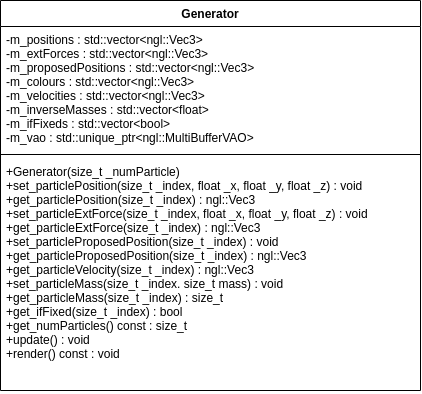

The diagram above was exported from draw.io. Its source (the exported page's mxGraphModel, read from the mxfile embedded in the PNG):
<mxGraphModel dx="748" dy="793" grid="1" gridSize="10" guides="1" tooltips="1" connect="1" arrows="1" fold="1" page="1" pageScale="1" pageWidth="827" pageHeight="1169" math="0" shadow="0">
  <root>
    <mxCell id="WIyWlLk6GJQsqaUBKTNV-0" />
    <mxCell id="WIyWlLk6GJQsqaUBKTNV-1" parent="WIyWlLk6GJQsqaUBKTNV-0" />
    <mxCell id="8ThPUE2cvoPUqaIJt2Bp-0" value="Generator" style="swimlane;fontStyle=1;align=center;verticalAlign=top;childLayout=stackLayout;horizontal=1;startSize=26;horizontalStack=0;resizeParent=1;resizeParentMax=0;resizeLast=0;collapsible=1;marginBottom=0;" vertex="1" parent="WIyWlLk6GJQsqaUBKTNV-1">
      <mxGeometry x="160" y="120" width="420" height="390" as="geometry" />
    </mxCell>
    <mxCell id="8ThPUE2cvoPUqaIJt2Bp-1" value="-m_positions : std::vector&lt;ngl::Vec3&gt;&#10;-m_extForces : std::vector&lt;ngl::Vec3&gt;&#10;-m_proposedPositions : std::vector&lt;ngl::Vec3&gt;&#10;-m_colours : std::vector&lt;ngl::Vec3&gt;&#10;-m_velocities : std::vector&lt;ngl::Vec3&gt;&#10;-m_inverseMasses : std::vector&lt;float&gt;&#10;-m_ifFixeds : std::vector&lt;bool&gt;&#10;-m_vao : std::unique_ptr&lt;ngl::MultiBufferVAO&gt;" style="text;strokeColor=none;fillColor=none;align=left;verticalAlign=top;spacingLeft=4;spacingRight=4;overflow=hidden;rotatable=0;points=[[0,0.5],[1,0.5]];portConstraint=eastwest;" vertex="1" parent="8ThPUE2cvoPUqaIJt2Bp-0">
      <mxGeometry y="26" width="420" height="124" as="geometry" />
    </mxCell>
    <mxCell id="8ThPUE2cvoPUqaIJt2Bp-2" value="" style="line;strokeWidth=1;fillColor=none;align=left;verticalAlign=middle;spacingTop=-1;spacingLeft=3;spacingRight=3;rotatable=0;labelPosition=right;points=[];portConstraint=eastwest;strokeColor=inherit;" vertex="1" parent="8ThPUE2cvoPUqaIJt2Bp-0">
      <mxGeometry y="150" width="420" height="8" as="geometry" />
    </mxCell>
    <mxCell id="8ThPUE2cvoPUqaIJt2Bp-3" value="+Generator(size_t _numParticle)&#10;+set_particlePosition(size_t _index, float _x, float _y, float _z) : void&#10;+get_particlePosition(size_t _index) : ngl::Vec3&#10;+set_particleExtForce(size_t _index, float _x, float _y, float _z) : void&#10;+get_particleExtForce(size_t _index) : ngl::Vec3&#10;+set_particleProposedPosition(size_t _index) : void&#10;+get_particleProposedPosition(size_t _index) : ngl::Vec3&#10;+get_particleVelocity(size_t _index) : ngl::Vec3&#10;+set_particleMass(size_t _index. size_t mass) : void&#10;+get_particleMass(size_t _index) : size_t&#10;+get_ifFixed(size_t _index) : bool&#10;+get_numParticles() const : size_t&#10;+update() : void&#10;+render() const : void " style="text;strokeColor=none;fillColor=none;align=left;verticalAlign=top;spacingLeft=4;spacingRight=4;overflow=hidden;rotatable=0;points=[[0,0.5],[1,0.5]];portConstraint=eastwest;" vertex="1" parent="8ThPUE2cvoPUqaIJt2Bp-0">
      <mxGeometry y="158" width="420" height="232" as="geometry" />
    </mxCell>
  </root>
</mxGraphModel>